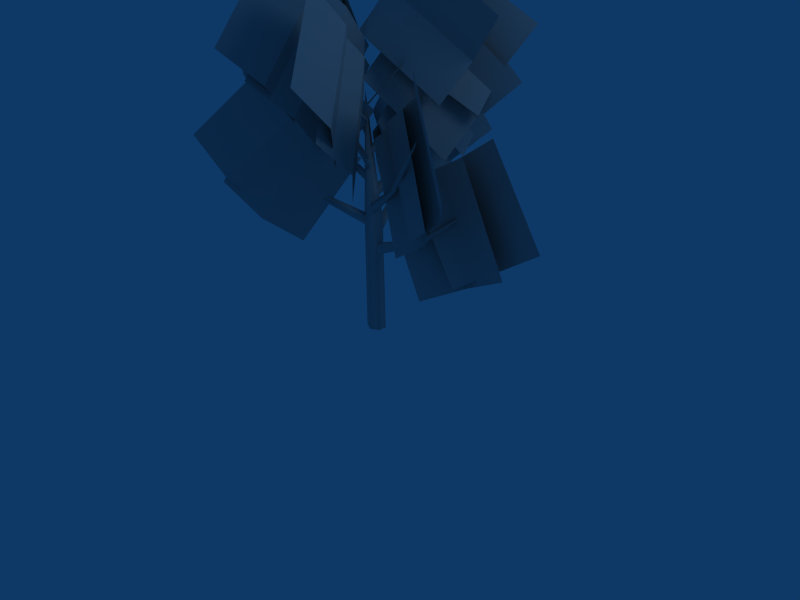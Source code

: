 # Source: cherry_bb.blend  (saved by Blender 2.44.0; exported with 4.5.12 LTS)
import bpy
from mathutils import Matrix  # noqa: F401  (used for matrix-valued properties, if any)

bpy.ops.wm.read_factory_settings(use_empty=True)
scene = bpy.context.scene
scene.name = 'Scene'

# ---- collections
col_collection_1 = bpy.data.collections.new('Collection 1'); scene.collection.children.link(col_collection_1)

# ---- materials (node trees are filled in below, after node groups)
mat_pmat3 = bpy.data.materials.new('pmat3')
mat_pmat3.alpha_threshold = 0.0
mat_pmat3.diffuse_color = (0.7, 0.7, 0.7, 1.0)
mat_pmat3.roughness = 0.5
mat_pmat3.line_color = (0.0, 0.0, 0.0, 1.0)
mat_pmat1 = bpy.data.materials.new('pmat1')
mat_pmat1.alpha_threshold = 0.0
mat_pmat1.diffuse_color = (0.7, 0.7, 0.7, 1.0)
mat_pmat1.roughness = 0.5
mat_pmat1.line_color = (0.0, 0.0, 0.0, 1.0)
mat_pmat2 = bpy.data.materials.new('pmat2')
mat_pmat2.alpha_threshold = 0.0
mat_pmat2.diffuse_color = (0.7, 0.7, 0.7, 1.0)
mat_pmat2.roughness = 0.5
mat_pmat2.specular_intensity = 2.0
mat_pmat2.line_color = (0.0, 0.0, 0.0, 1.0)

# ---- material node trees

# ---- world
world_world = bpy.data.worlds.new('World'); scene.world = world_world
world_world.color = (0.05656, 0.2208, 0.4)
world_world.use_sun_shadow = False
world_world.sun_shadow_jitter_overblur = 0.0
world_world.cycles.sampling_method = 'MANUAL'
world_world.cycles.sample_map_resolution = 256

# ---- cameras
cam_camera = bpy.data.cameras.new('Camera')
cam_camera.passepartout_alpha = 0.2
cam_camera.clip_end = 100.0
cam_camera.lens = 35.0
cam_camera.ortho_scale = 7.314
cam_camera.show_passepartout = False
cam_camera.show_safe_areas = True
cam_camera.dof.focus_distance = 0.0
cam_camera.dof.aperture_fstop = 128.0

# ---- lights
light_spot = bpy.data.lights.new('Spot', 'POINT')
light_spot.transmission_factor = 0.0
light_spot.cutoff_distance = 30.0
light_spot.energy = 100.0
light_spot.shadow_buffer_clip_start = 1.001
light_spot.shadow_soft_size = 1.0
light_spot.shadow_maximum_resolution = 0.006
light_spot.use_absolute_resolution = True
light_spot.cycles.use_multiple_importance_sampling = False

# ---- meshes
me_plant_pmat3 = bpy.data.meshes.new('plant_pmat3')
me_plant_pmat3.from_pydata([(0.7794, 0.06469, 9.426), (3.997, -0.06469, 3.2), (6.668, 1.386, 4.55), (3.451, 1.516, 10.78), (9.58, 0.8496, 6.066), (6.363, 0.979, 12.29), (2.734, 0.4703, 10.2), (6.367, 0.3257, 4.67), (8.559, 2.092, 6.064), (4.926, 2.237, 11.6), (11.18, 2.041, 7.789), (7.55, 2.186, 13.32), (-0.5035, 0.9865, 10.46), (-1.341, 3.939, 4.163), (-3.656, 5.97, 5.422), (-2.818, 3.017, 11.72), (-4.191, 8.915, 6.873), (-3.353, 5.962, 13.17), (-1.733, 3.012, 11.36), (-2.657, 6.179, 5.623), (-5.117, 7.695, 6.856), (-4.193, 4.528, 12.6), (-6.032, 10.26, 8.419), (-5.108, 7.095, 14.16), (-0.4109, -0.5686, 11.13), (-3.89, -2.983, 5.547), (-4.95, -5.583, 7.33), (-1.47, -3.169, 12.92), (-7.363, -6.713, 9.322), (-3.883, -4.299, 14.91), (-1.444, -2.093, 12.09), (-5.787, -4.879, 7.942), (-6.181, -7.26, 9.953), (-1.838, -4.474, 14.1), (-7.85, -8.303, 12.4), (-3.507, -5.517, 16.55), (0.7031, -0.4996, 12.46), (4.042, -2.326, 6.571), (6.844, -2.788, 8.303), (3.505, -0.9607, 14.19), (8.652, -4.995, 10.01), (5.313, -3.168, 15.9), (2.897, -1.761, 13.88), (6.403, -3.696, 8.609), (8.942, -4.047, 10.43), (5.436, -2.113, 15.7), (10.55, -6.053, 12.23), (7.044, -4.118, 17.5), (0.02198, 0.5772, 13.18), (0.6844, 4.951, 7.741), (0.4372, 7.55, 9.802), (-0.2252, 3.177, 15.24), (2.137, 9.674, 11.72), (1.474, 5.3, 17.15), (0.8138, 2.537, 14.57), (1.415, 7.49, 10.22), (1.488, 9.557, 12.58), (0.8871, 4.604, 16.93), (3.349, 11.1, 14.59), (2.748, 6.143, 18.94), (0.1894, 0.1382, 13.91), (-4.541, -0.8433, 7.916), (-7.044, -2.317, 10.13), (-2.314, -1.336, 16.13), (-9.915, -1.615, 12.28), (-5.185, -0.6337, 18.28), (-1.919, -0.2085, 14.18), (-6.522, -1.202, 9.988), (-8.266, -2.285, 12.16), (-3.663, -1.292, 16.35), (-10.3, -1.589, 14.24), (-5.701, -0.5962, 18.42), (-2.356, -0.04763, 15.97), (-8.223, -1.326, 12.2), (-9.782, -2.392, 14.98), (-3.915, -1.114, 18.76), (-11.67, -1.46, 17.61), (-5.805, -0.1814, 21.38), (-0.3335, -0.2074, 14.91), (2.37, -4.195, 9.823), (4.159, -5.862, 12.08), (1.455, -1.875, 17.17), (4.185, -8.474, 14.14), (1.481, -4.487, 19.23), (0.354, -2.045, 16.45), (3.29, -6.346, 12.36), (4.634, -7.766, 14.82), (1.697, -3.465, 18.91), (4.307, -10.03, 16.97), (1.371, -5.732, 21.06), (-0.5019, -0.16, 15.63), (2.874, 3.723, 10.87), (3.514, 6.016, 13.19), (0.1381, 2.132, 17.95), (5.675, 6.995, 15.52), (2.299, 3.112, 20.28), (0.6138, 1.062, 17.13), (4.19, 5.293, 13.5), (4.613, 7.104, 16.03), (1.037, 2.874, 19.66), (6.461, 7.665, 18.51), (2.885, 3.434, 22.13), (0.05538, -0.04715, 16.38), (-4.674, 1.467, 11.43), (-7.063, 1.56, 13.75), (-2.334, 0.04634, 18.69), (-8.691, 3.506, 15.9), (-3.961, 1.992, 20.85), (-1.283, 0.8012, 17.61), (-6.471, 2.321, 13.79), (-8.278, 2.579, 16.35), (-3.09, 1.059, 20.17), (-9.332, 4.544, 18.56), (-4.144, 3.025, 22.38), (-0.5452, 0.5606, 17.36), (-0.2809, -4.168, 12.2), (0.3363, -6.564, 14.42), (0.07203, -1.835, 19.59), (-1.04, -8.833, 16.42), (-1.304, -4.104, 21.59), (-0.8266, -1.21, 18.71), (-0.6049, -5.837, 13.98), (-0.2908, -8.064, 16.18), (-0.5125, -3.437, 20.91), (-1.833, -10.06, 18.05), (-2.055, -5.429, 22.78), (-0.8213, -0.04715, 18.12), (4.112, 1.612, 14.57), (5.258, 3.137, 16.87), (0.3247, 1.478, 20.42), (7.039, 2.974, 19.27), (2.106, 1.315, 22.82)], [], [(0, 1, 2, 3), (3, 2, 4, 5), (6, 7, 8, 9), (9, 8, 10, 11), (12, 13, 14, 15), (15, 14, 16, 17), (18, 19, 20, 21), (21, 20, 22, 23), (24, 25, 26, 27), (27, 26, 28, 29), (30, 31, 32, 33), (33, 32, 34, 35), (36, 37, 38, 39), (39, 38, 40, 41), (42, 43, 44, 45), (45, 44, 46, 47), (48, 49, 50, 51), (51, 50, 52, 53), (54, 55, 56, 57), (57, 56, 58, 59), (60, 61, 62, 63), (63, 62, 64, 65), (66, 67, 68, 69), (69, 68, 70, 71), (72, 73, 74, 75), (75, 74, 76, 77), (78, 79, 80, 81), (81, 80, 82, 83), (84, 85, 86, 87), (87, 86, 88, 89), (90, 91, 92, 93), (93, 92, 94, 95), (96, 97, 98, 99), (99, 98, 100, 101), (102, 103, 104, 105), (105, 104, 106, 107), (108, 109, 110, 111), (111, 110, 112, 113), (114, 115, 116, 117), (117, 116, 118, 119), (120, 121, 122, 123), (123, 122, 124, 125), (126, 127, 128, 129), (129, 128, 130, 131)])
_uv = me_plant_pmat3.uv_layers.new(name='UVTex')
_uv.uv.foreach_set('vector', [0.0, 0.0, 1.0, 0.0, 1.0, 0.5, 0.0, 0.5, 0.0, 0.5, 1.0, 0.5, 1.0, 1.0, 0.0, 1.0, 0.0, 0.0, 1.0, 0.0, 1.0, 0.5, 0.0, 0.5, 0.0, 0.5, 1.0, 0.5, 1.0, 1.0, 0.0, 1.0, 0.0, 0.0, 1.0, 0.0, 1.0, 0.5, 0.0, 0.5, 0.0, 0.5, 1.0, 0.5, 1.0, 1.0, 0.0, 1.0, 0.0, 0.0, 1.0, 0.0, 1.0, 0.5, 0.0, 0.5, 0.0, 0.5, 1.0, 0.5, 1.0, 1.0, 0.0, 1.0, 0.0, 0.0, 1.0, 0.0, 1.0, 0.5, 0.0, 0.5, 0.0, 0.5, 1.0, 0.5, 1.0, 1.0, 0.0, 1.0, 0.0, 0.0, 1.0, 0.0, 1.0, 0.5, 0.0, 0.5, 0.0, 0.5, 1.0, 0.5, 1.0, 1.0, 0.0, 1.0, 0.0, 0.0, 1.0, 0.0, 1.0, 0.5, 0.0, 0.5, 0.0, 0.5, 1.0, 0.5, 1.0, 1.0, 0.0, 1.0, 0.0, 0.0, 1.0, 0.0, 1.0, 0.5, 0.0, 0.5, 0.0, 0.5, 1.0, 0.5, 1.0, 1.0, 0.0, 1.0, 0.0, 0.0, 1.0, 0.0, 1.0, 0.5, 0.0, 0.5, 0.0, 0.5, 1.0, 0.5, 1.0, 1.0, 0.0, 1.0, 0.0, 0.0, 1.0, 0.0, 1.0, 0.5, 0.0, 0.5, 0.0, 0.5, 1.0, 0.5, 1.0, 1.0, 0.0, 1.0, 0.0, 0.0, 1.0, 0.0, 1.0, 0.5, 0.0, 0.5, 0.0, 0.5, 1.0, 0.5, 1.0, 1.0, 0.0, 1.0, 0.0, 0.0, 1.0, 0.0, 1.0, 0.5, 0.0, 0.5, 0.0, 0.5, 1.0, 0.5, 1.0, 1.0, 0.0, 1.0, 0.0, 0.0, 1.0, 0.0, 1.0, 0.5, 0.0, 0.5, 0.0, 0.5, 1.0, 0.5, 1.0, 1.0, 0.0, 1.0, 0.0, 0.0, 1.0, 0.0, 1.0, 0.5, 0.0, 0.5, 0.0, 0.5, 1.0, 0.5, 1.0, 1.0, 0.0, 1.0, 0.0, 0.0, 1.0, 0.0, 1.0, 0.5, 0.0, 0.5, 0.0, 0.5, 1.0, 0.5, 1.0, 1.0, 0.0, 1.0, 0.0, 0.0, 1.0, 0.0, 1.0, 0.5, 0.0, 0.5, 0.0, 0.5, 1.0, 0.5, 1.0, 1.0, 0.0, 1.0, 0.0, 0.0, 1.0, 0.0, 1.0, 0.5, 0.0, 0.5, 0.0, 0.5, 1.0, 0.5, 1.0, 1.0, 0.0, 1.0, 0.0, 0.0, 1.0, 0.0, 1.0, 0.5, 0.0, 0.5, 0.0, 0.5, 1.0, 0.5, 1.0, 1.0, 0.0, 1.0, 0.0, 0.0, 1.0, 0.0, 1.0, 0.5, 0.0, 0.5, 0.0, 0.5, 1.0, 0.5, 1.0, 1.0, 0.0, 1.0, 0.0, 0.0, 1.0, 0.0, 1.0, 0.5, 0.0, 0.5, 0.0, 0.5, 1.0, 0.5, 1.0, 1.0, 0.0, 1.0, 0.0, 0.0, 1.0, 0.0, 1.0, 0.5, 0.0, 0.5, 0.0, 0.5, 1.0, 0.5, 1.0, 1.0, 0.0, 1.0, 0.0, 0.0, 1.0, 0.0, 1.0, 0.5, 0.0, 0.5, 0.0, 0.5, 1.0, 0.5, 1.0, 1.0, 0.0, 1.0])
me_plant_pmat3.materials.append(mat_pmat3)
me_plant_pmat3.use_remesh_preserve_volume = False
me_plant_pmat3.use_remesh_preserve_attributes = False
me_plant_pmat3.use_mirror_vertex_groups = False
me_plant_pmat3.update()
me_plant_pmat1 = bpy.data.meshes.new('plant_pmat1')
me_plant_pmat1.from_pydata([(-0.4357, 0.0, 14.99), (0.0, -0.6086, 7.5), (0.5268, -0.3043, 7.515), (0.5691, 0.3286, 0.0), (0.5268, 0.3043, 7.515), (-0.5691, -0.3286, 0.0), (0.0, 0.6086, 7.5), (-0.5691, 0.3286, 0.0), (-0.4424, 0.0994, 14.54), (0.0, 0.6571, 0.0), (-0.5268, -0.3043, 7.485), (-0.4357, 0.0, 14.99), (0.0, -0.6571, 0.0), (0.5691, -0.3286, 0.0)], [], [(0, 1, 2), (0, 2, 8), (8, 2, 4), (10, 12, 1), (8, 4, 6), (10, 5, 12), (6, 7, 8), (8, 5, 10), (8, 7, 5), (8, 10, 11), (1, 0, 11), (1, 11, 10), (1, 12, 13), (1, 13, 2), (2, 13, 3), (2, 3, 4), (4, 3, 9), (4, 9, 6), (6, 9, 7)])
me_plant_pmat1.polygons.foreach_set('use_smooth', [True] * 19)
_uv = me_plant_pmat1.uv_layers.new(name='UVTex')
_uv.uv.foreach_set('vector', [0.2822, 0.9937, 0.5, -2.75, 0.7634, -2.742, 0.5, 0.9937, 0.3479, -2.742, 0.5497, 0.7705, 0.5497, 0.7705, 0.3479, -2.742, 0.6521, -2.742, 0.2366, 0.2423, 0.5, -3.5, 0.5, 0.25, 0.2788, 0.7705, 0.7634, -2.742, 0.5, -2.75, 0.2366, 0.2423, 0.2154, -3.5, 0.5, -3.5, 0.5, 0.25, 0.2154, -3.5, 0.2788, 3.771, 0.5497, 0.7705, 0.3357, -6.5, 0.3479, -2.758, 0.5497, 0.7705, 0.6643, -6.5, 0.3357, -6.5, 0.5497, 0.7705, 0.3479, -2.758, 0.5, 0.9937, 0.5, 0.1957, 0.2822, 0.5, 0.2822, 0.5, 0.5, 0.25, 0.2822, 3.994, 0.2366, 0.2423, 0.5, 0.25, 0.5, -3.5, 0.7846, -3.5, 0.5, 0.25, 0.7846, -3.5, 0.7634, 0.2577, 0.3479, 0.2577, 0.3357, -3.5, 0.6643, -3.5, 0.3479, 0.2577, 0.6643, -3.5, 0.6521, 0.2577, 0.7634, 0.2577, 0.7846, -3.5, 0.5, -3.5, 0.7634, 0.2577, 0.5, -3.5, 0.5, 0.25, 0.5, 0.25, 0.5, -3.5, 0.2154, -3.5])
me_plant_pmat1.materials.append(mat_pmat1)
me_plant_pmat1.use_remesh_preserve_volume = False
me_plant_pmat1.use_remesh_preserve_attributes = False
me_plant_pmat1.use_mirror_vertex_groups = False
me_plant_pmat1.update()
me_plant_pmat2 = bpy.data.meshes.new('plant_pmat2')
me_plant_pmat2.from_pydata([(1.808, -6.308, 17.89), (3.897, -0.2063, 7.032), (4.102, -0.1127, 6.789), (6.859, 1.995, 9.391), (2.231, 2.914, 14.34), (-1.728, -5.586, 18.52), (4.086, 0.2061, 6.862), (6.801, 2.022, 9.436), (3.858, 0.1127, 7.087), (-0.4528, -3.04, 15.92), (3.508, 4.007, 18.89), (6.835, 1.953, 9.452), (0.0, -0.402, 5.375), (0.1273, -0.201, 5.051), (0.1273, 0.201, 5.051), (0.0, 0.402, 5.375), (-0.1273, 0.201, 5.699), (-0.1273, -0.201, 5.699), (-0.3746, 0.05853, 12.22), (-1.354, 4.219, 8.055), (3.472, 4.033, 18.89), (-0.4538, 0.01509, 13.25), (-1.626, 4.28, 7.879), (-4.845, 6.565, 10.34), (-1.721, 3.991, 7.99), (-4.843, 6.521, 10.39), (-0.2784, 0.06716, 13.32), (-0.4206, 0.04881, 14.13), (-1.465, 3.948, 8.187), (-4.795, 6.591, 10.38), (0.3689, 0.1343, 6.259), (0.1475, 0.1894, 5.939), (1.697, -3.621, 13.61), (-0.3262, -0.02259, 6.016), (-0.1475, -0.1894, 6.561), (0.2213, -0.05513, 6.57), (-3.778, -5.605, 13.47), (-3.618, -2.75, 9.209), (-3.766, -2.957, 9.044), (-0.343, -0.1644, 12.36), (3.471, 3.989, 18.9), (-0.2334, -0.04862, 13.19), (-3.555, -3.17, 9.096), (-3.715, -5.622, 13.46), (-3.402, -2.962, 9.255), (-3.712, -5.567, 13.5), (-3.578, 1.208, 14.98), (-4.728, 3.087, 18.76), (-0.2435, 0.2903, 7.118), (-0.2188, 0.05684, 6.821), (0.02476, -0.2335, 6.828), (0.2435, -0.2903, 7.132), (0.2188, -0.05684, 7.429), (-0.02476, 0.2335, 7.422), (7.374, -4.248, 14.1), (3.751, -2.439, 10.54), (4.013, -2.491, 10.38), (-0.3402, 0.006579, 14.07), (2.122, 2.862, 14.48), (2.993, 1.619, 19.78), (4.269, -2.324, 10.58), (7.377, -4.189, 14.13), (3.934, -2.219, 10.67), (7.331, -4.215, 14.16), (2.075, 3.091, 14.49), (-0.1688, 0.02298, 12.51), (-0.2712, -0.2033, 8.191), (-0.1244, -0.1505, 10.39), (0.1011, -0.1239, 7.675), (0.05172, 0.1348, 10.63), (0.08112, 0.3292, 8.13), (-0.05973, -0.145, 11.5), (1.858, 0.8319, 16.58), (-0.1145, 0.08539, 11.31), (0.7928, 4.593, 11.39), (2.986, 6.673, 15.88), (0.5675, 4.746, 11.42), (-0.531, -2.999, 15.79), (-0.405, 0.145, 11.49), (1.9, 0.8612, 16.57), (0.4974, 4.628, 11.66), (2.984, 6.617, 15.9), (0.7162, 4.467, 11.62), (3.035, 6.615, 15.88), (0.2513, -0.05842, 8.884), (-1.705, -5.588, 18.53), (-0.0003184, 0.1608, 8.57), (-0.411, 0.05842, 8.861), (-0.2397, 0.151, 10.85), (-0.1583, -0.1625, 9.176), (-6.464, -0.502, 17.31), (-4.731, 3.06, 18.77), (-4.735, -0.6434, 12.24), (-3.727, 1.112, 14.99), (-4.772, -0.8913, 12.25), (-3.646, 1.261, 14.86), (-0.3503, -0.0862, 11.68), (-6.426, -0.5403, 17.33), (-4.62, -0.9217, 12.44), (-6.4, -0.496, 17.34), (-4.578, -0.6755, 12.43), (-0.3938, -0.05513, 14.14), (-0.1839, 0.3017, 9.744), (2.984, 1.626, 19.78), (-0.2886, 0.008793, 9.471), (-0.07754, -0.3017, 9.748), (-0.4148, -0.1348, 10.61), (0.02816, -0.007554, 10.02), (-0.4562, -3.022, 15.72), (-4.761, 3.065, 18.76), (1.719, -3.737, 13.42), (1.868, -6.314, 17.89), (1.939, -3.715, 13.46), (-1.714, -5.602, 18.51), (2.981, 1.616, 19.78), (1.877, 0.9084, 16.62), (1.918, -3.61, 13.66), (1.839, -6.279, 17.91)], [], [(11, 1, 2), (11, 2, 3), (3, 2, 6), (9, 21, 77), (10, 64, 20), (3, 6, 7), (7, 6, 8), (5, 108, 113), (7, 8, 1), (7, 1, 11), (91, 93, 46), (32, 106, 110), (1, 12, 13), (1, 13, 2), (2, 13, 14), (2, 14, 6), (6, 14, 15), (112, 67, 69), (6, 15, 16), (6, 16, 8), (8, 16, 17), (8, 17, 1), (1, 17, 12), (93, 39, 65), (29, 19, 22), (5, 77, 108), (20, 64, 40), (29, 22, 23), (23, 22, 24), (23, 24, 25), (25, 24, 28), (59, 72, 79), (72, 57, 79), (25, 28, 29), (29, 28, 19), (113, 108, 9), (19, 30, 31), (19, 31, 22), (22, 31, 33), (40, 64, 58), (109, 93, 91), (22, 33, 24), (24, 33, 34), (24, 34, 28), (28, 34, 35), (10, 4, 64), (28, 35, 30), (28, 30, 19), (36, 37, 38), (113, 9, 85), (36, 38, 42), (108, 41, 9), (4, 73, 64), (36, 42, 43), (43, 42, 44), (43, 44, 45), (45, 44, 37), (59, 79, 115), (91, 46, 47), (45, 37, 36), (37, 48, 49), (37, 49, 38), (38, 49, 50), (38, 50, 42), (42, 50, 51), (64, 73, 78), (42, 51, 52), (42, 52, 44), (44, 52, 53), (44, 53, 37), (37, 53, 48), (40, 58, 4), (54, 55, 56), (5, 9, 77), (54, 56, 60), (115, 101, 72), (112, 69, 116), (54, 60, 61), (61, 60, 62), (61, 62, 63), (63, 62, 55), (59, 115, 103), (95, 18, 93), (63, 55, 54), (55, 66, 68), (55, 68, 56), (93, 65, 46), (56, 68, 60), (60, 68, 70), (64, 78, 96), (64, 96, 58), (60, 70, 62), (62, 70, 66), (62, 66, 55), (116, 69, 88), (110, 67, 112), (58, 96, 71), (83, 74, 75), (75, 74, 76), (115, 27, 101), (75, 76, 80), (114, 115, 72), (46, 65, 95), (75, 80, 81), (81, 80, 82), (81, 82, 83), (83, 82, 74), (103, 115, 114), (74, 84, 86), (58, 71, 4), (116, 88, 32), (74, 86, 76), (76, 86, 87), (76, 87, 80), (80, 87, 89), (47, 95, 109), (32, 88, 106), (80, 89, 82), (82, 89, 84), (82, 84, 74), (109, 95, 93), (40, 4, 10), (90, 92, 94), (9, 41, 26), (90, 94, 98), (90, 98, 97), (4, 71, 73), (97, 98, 99), (99, 98, 100), (108, 21, 41), (99, 100, 92), (99, 92, 90), (92, 102, 104), (9, 26, 21), (79, 57, 115), (92, 104, 94), (94, 104, 105), (94, 105, 98), (98, 105, 107), (85, 9, 5), (93, 18, 39), (98, 107, 100), (100, 107, 102), (100, 102, 92), (47, 46, 95), (0, 110, 111), (111, 110, 112), (77, 21, 108), (111, 112, 116), (72, 101, 57), (95, 65, 18), (111, 116, 117), (117, 116, 32), (32, 0, 117), (0, 32, 110), (114, 72, 59), (110, 106, 67), (115, 57, 27)])
me_plant_pmat2.polygons.foreach_set('use_smooth', [True] * 158)
_uv = me_plant_pmat2.uv_layers.new(name='UVTex')
_uv.uv.foreach_set('vector', [0.0, 1.0, 0.0, 0.0, 1.0, 0.0, 0.0, 1.0, 0.0, 0.0, 1.0, 0.0, 0.0, 1.0, 0.0, 0.0, 1.0, 0.0, 0.0, 1.0, 0.0, 0.0, 1.0, 0.0, 0.0, 1.0, 0.0, 0.0, 1.0, 0.0, 0.0, 1.0, 0.0, 0.0, 1.0, 0.0, 0.0, 1.0, 0.0, 0.0, 1.0, 0.0, 0.0, 1.0, 0.0, 0.0, 1.0, 0.0, 0.0, 1.0, 0.0, 0.0, 1.0, 0.0, 0.0, 1.0, 0.0, 0.0, 1.0, 0.0, 0.0, 1.0, 0.0, 0.0, 1.0, 0.0, 0.0, 1.0, 0.0, 0.0, 1.0, 0.0, 0.0, 1.0, 0.0, 0.0, 1.0, 0.0, 0.0, 1.0, 0.0, 0.0, 1.0, 0.0, 0.0, 1.0, 0.0, 0.0, 1.0, 0.0, 0.0, 1.0, 0.0, 0.0, 1.0, 0.0, 0.0, 1.0, 0.0, 0.0, 1.0, 0.0, 0.0, 1.0, 0.0, 0.0, 1.0, 0.0, 0.0, 1.0, 0.0, 0.0, 1.0, 0.0, 0.0, 1.0, 0.0, 0.0, 1.0, 0.0, 0.0, 1.0, 0.0, 0.0, 1.0, 0.0, 0.0, 1.0, 0.0, 0.0, 1.0, 0.0, 0.0, 1.0, 0.0, 0.0, 1.0, 0.0, 0.0, 1.0, 0.0, 0.0, 1.0, 0.0, 0.0, 1.0, 0.0, 0.0, 1.0, 0.0, 0.0, 1.0, 0.0, 0.0, 1.0, 0.0, 0.0, 1.0, 0.0, 0.0, 1.0, 0.0, 0.0, 1.0, 0.0, 0.0, 1.0, 0.0, 0.0, 1.0, 0.0, 0.0, 1.0, 0.0, 0.0, 1.0, 0.0, 0.0, 1.0, 0.0, 0.0, 1.0, 0.0, 0.0, 1.0, 0.0, 0.0, 1.0, 0.0, 0.0, 1.0, 0.0, 0.0, 1.0, 0.0, 0.0, 1.0, 0.0, 0.0, 1.0, 0.0, 0.0, 1.0, 0.0, 0.0, 1.0, 0.0, 0.0, 1.0, 0.0, 0.0, 1.0, 0.0, 0.0, 1.0, 0.0, 0.0, 1.0, 0.0, 0.0, 1.0, 0.0, 0.0, 1.0, 0.0, 0.0, 1.0, 0.0, 0.0, 1.0, 0.0, 0.0, 1.0, 0.0, 0.0, 1.0, 0.0, 0.0, 1.0, 0.0, 0.0, 1.0, 0.0, 0.0, 1.0, 0.0, 0.0, 1.0, 0.0, 0.0, 1.0, 0.0, 0.0, 1.0, 0.0, 0.0, 1.0, 0.0, 0.0, 1.0, 0.0, 0.0, 1.0, 0.0, 0.0, 1.0, 0.0, 0.0, 1.0, 0.0, 0.0, 1.0, 0.0, 0.0, 1.0, 0.0, 0.0, 1.0, 0.0, 0.0, 1.0, 0.0, 0.0, 1.0, 0.0, 0.0, 1.0, 0.0, 0.0, 1.0, 0.0, 0.0, 1.0, 0.0, 0.0, 1.0, 0.0, 0.0, 1.0, 0.0, 0.0, 1.0, 0.0, 0.0, 1.0, 0.0, 0.0, 1.0, 0.0, 0.0, 1.0, 0.0, 0.0, 1.0, 0.0, 0.0, 1.0, 0.0, 0.0, 1.0, 0.0, 0.0, 1.0, 0.0, 0.0, 1.0, 0.0, 0.0, 1.0, 0.0, 0.0, 1.0, 0.0, 0.0, 1.0, 0.0, 0.0, 1.0, 0.0, 0.0, 1.0, 0.0, 0.0, 1.0, 0.0, 0.0, 1.0, 0.0, 0.0, 1.0, 0.0, 0.0, 1.0, 0.0, 0.0, 1.0, 0.0, 0.0, 1.0, 0.0, 0.0, 1.0, 0.0, 0.0, 1.0, 0.0, 0.0, 1.0, 0.0, 0.0, 1.0, 0.0, 0.0, 1.0, 0.0, 0.0, 1.0, 0.0, 0.0, 1.0, 0.0, 0.0, 1.0, 0.0, 0.0, 1.0, 0.0, 0.0, 1.0, 0.0, 0.0, 1.0, 0.0, 0.0, 1.0, 0.0, 0.0, 1.0, 0.0, 0.0, 1.0, 0.0, 0.0, 1.0, 0.0, 0.0, 1.0, 0.0, 0.0, 1.0, 0.0, 0.0, 1.0, 0.0, 0.0, 1.0, 0.0, 0.0, 1.0, 0.0, 0.0, 1.0, 0.0, 0.0, 1.0, 0.0, 0.0, 1.0, 0.0, 0.0, 1.0, 0.0, 0.0, 1.0, 0.0, 0.0, 1.0, 0.0, 0.0, 1.0, 0.0, 0.0, 1.0, 0.0, 0.0, 1.0, 0.0, 0.0, 1.0, 0.0, 0.0, 1.0, 0.0, 0.0, 1.0, 0.0, 0.0, 1.0, 0.0, 0.0, 1.0, 0.0, 0.0, 1.0, 0.0, 0.0, 1.0, 0.0, 0.0, 1.0, 0.0, 0.0, 1.0, 0.0, 0.0, 1.0, 0.0, 0.0, 1.0, 0.0, 0.0, 1.0, 0.0, 0.0, 1.0, 0.0, 0.0, 1.0, 0.0, 0.0, 1.0, 0.0, 0.0, 1.0, 0.0, 0.0, 1.0, 0.0, 0.0, 1.0, 0.0, 0.0, 1.0, 0.0, 0.0, 1.0, 0.0, 0.0, 1.0, 0.0, 0.0, 1.0, 0.0, 0.0, 1.0, 0.0, 0.0, 1.0, 0.0, 0.0, 1.0, 0.0, 0.0, 1.0, 0.0, 0.0, 1.0, 0.0, 0.0, 1.0, 0.0, 0.0, 1.0, 0.0, 0.0, 1.0, 0.0, 0.0, 1.0, 0.0, 0.0, 1.0, 0.0, 0.0, 1.0, 0.0, 0.0, 1.0, 0.0, 0.0, 1.0, 0.0, 0.0, 1.0, 0.0, 0.0, 1.0, 0.0, 0.0, 1.0, 0.0, 0.0, 1.0, 0.0, 0.0, 1.0, 0.0, 0.0, 1.0, 0.0, 0.0, 1.0, 0.0, 0.0, 1.0, 0.0, 0.0, 1.0, 0.0, 0.0, 1.0, 0.0, 0.0, 1.0, 0.0, 0.0, 1.0, 0.0, 0.0, 1.0, 0.0, 0.0, 1.0, 0.0, 0.0, 1.0, 0.0, 0.0, 1.0, 0.0, 0.0, 1.0, 0.0, 0.0, 1.0, 0.0, 0.0, 1.0, 0.0, 0.0, 1.0, 0.0, 0.0, 1.0, 0.0, 0.0, 1.0, 0.0, 0.0, 1.0, 0.0, 0.0, 1.0, 0.0, 0.0, 1.0, 0.0, 0.0, 1.0, 0.0, 0.0, 1.0, 0.0, 0.0, 1.0, 0.0, 0.0, 1.0, 0.0, 0.0, 1.0, 0.0, 0.0, 1.0, 0.0, 0.0, 1.0, 0.0, 0.0, 1.0, 0.0, 0.0, 1.0, 0.0, 0.0, 1.0, 0.0, 0.0, 1.0, 0.0, 0.0, 1.0, 0.0, 0.0, 1.0, 0.0, 0.0, 1.0, 0.0, 0.0, 1.0, 0.0, 0.0, 1.0, 0.0, 0.0, 1.0, 0.0, 0.0, 1.0, 0.0, 0.0, 1.0, 0.0, 0.0, 1.0, 0.0, 0.0, 1.0, 0.0, 0.0, 1.0, 0.0, 0.0, 1.0, 0.0, 0.0, 1.0, 0.0, 0.0, 1.0, 0.0, 0.0, 1.0, 0.0, 0.0, 1.0, 0.0, 0.0, 1.0, 0.0, 0.0, 1.0, 0.0, 0.0, 1.0, 0.0, 0.0, 1.0, 0.0, 0.0, 1.0, 0.0, 0.0, 1.0, 0.0, 0.0, 1.0, 0.0, 0.0, 1.0, 0.0, 0.0, 1.0, 0.0, 0.0, 1.0, 0.0, 0.0, 1.0, 0.0, 0.0, 1.0, 0.0, 0.0, 1.0, 0.0, 0.0, 1.0, 0.0, 0.0, 1.0, 0.0, 0.0, 1.0, 0.0, 0.0, 1.0, 0.0, 0.0, 1.0, 0.0, 0.0, 1.0, 0.0, 0.0, 1.0, 0.0, 0.0, 1.0, 0.0, 0.0, 1.0, 0.0, 0.0, 1.0, 0.0, 0.0, 1.0, 0.0, 0.0, 1.0, 0.0, 0.0, 1.0, 0.0, 0.0, 1.0, 0.0, 0.0, 1.0, 0.0, 0.0, 1.0, 0.0, 0.0, 1.0, 0.0, 0.0, 1.0, 0.0, 0.0, 1.0, 0.0, 0.0, 1.0, 0.0, 0.0, 1.0, 0.0, 0.0, 1.0, 0.0, 0.0, 1.0, 0.0, 0.0, 1.0, 0.0, 0.0, 1.0, 0.0, 0.0, 1.0, 0.0, 0.0, 1.0, 0.0, 0.0, 1.0, 0.0, 0.0, 1.0, 0.0, 0.0, 1.0, 0.0, 0.0, 1.0, 0.0, 0.0, 1.0, 0.0, 0.0, 1.0, 0.0, 0.0, 1.0, 0.0, 0.0, 1.0, 0.0, 0.0, 1.0, 0.0, 0.0, 1.0, 0.0, 0.0, 1.0, 0.0, 0.0, 1.0, 0.0, 0.0, 1.0, 0.0, 0.0, 1.0, 0.0, 0.0, 1.0, 0.0, 0.0, 1.0, 0.0, 0.0, 1.0, 0.0, 0.0, 1.0, 0.0, 0.0, 1.0, 0.0, 0.0, 1.0, 0.0, 0.0, 1.0, 0.0, 0.0, 1.0, 0.0, 0.0, 1.0, 0.0, 0.0, 1.0, 0.0, 0.0, 1.0, 0.0, 0.0, 1.0, 0.0, 0.0, 1.0, 0.0, 0.0, 1.0, 0.0, 0.0, 1.0, 0.0, 0.0, 1.0, 0.0, 0.0, 1.0, 0.0, 0.0, 1.0, 0.0, 0.0, 1.0, 0.0, 0.0, 1.0, 0.0, 0.0, 1.0, 0.0, 0.0, 1.0, 0.0, 0.0, 1.0, 0.0, 0.0, 1.0, 0.0, 0.0, 1.0, 0.0, 0.0, 1.0, 0.0])
me_plant_pmat2.materials.append(mat_pmat2)
me_plant_pmat2.use_remesh_preserve_volume = False
me_plant_pmat2.use_remesh_preserve_attributes = False
me_plant_pmat2.use_mirror_vertex_groups = False
me_plant_pmat2.update()

# ---- objects
ob_plant_pmat3 = bpy.data.objects.new('plant_pmat3', me_plant_pmat3)
ob_plant_pmat1 = bpy.data.objects.new('plant_pmat1', me_plant_pmat1)
ob_plant_pmat2 = bpy.data.objects.new('plant_pmat2', me_plant_pmat2)
ob_lamp = bpy.data.objects.new('Lamp', light_spot)
ob_camera = bpy.data.objects.new('Camera', cam_camera)

# ---- transforms, parenting, visibility, modifiers, constraints
ob_plant_pmat3.location = (0.0, 0.0, 0.0)
ob_plant_pmat3.scale = (0.2234, 0.1888, 0.2234)
ob_plant_pmat3.lock_rotations_4d = False
ob_plant_pmat3.empty_display_type = 'ARROWS'
ob_plant_pmat3.color = (0.0, 0.0, 0.0, 1.0)
ob_plant_pmat3.lineart.crease_threshold = 0.0
ob_plant_pmat1.location = (0.0, 0.0, 0.0)
ob_plant_pmat1.scale = (0.2234, 0.1888, 0.2234)
ob_plant_pmat1.lock_rotations_4d = False
ob_plant_pmat1.empty_display_type = 'ARROWS'
ob_plant_pmat1.color = (0.0, 0.0, 0.0, 1.0)
ob_plant_pmat1.lineart.crease_threshold = 0.0
ob_plant_pmat2.location = (0.0, 0.0, 0.0)
ob_plant_pmat2.scale = (0.2234, 0.1888, 0.2234)
ob_plant_pmat2.lock_rotations_4d = False
ob_plant_pmat2.empty_display_type = 'ARROWS'
ob_plant_pmat2.color = (0.0, 0.0, 0.0, 1.0)
ob_plant_pmat2.lineart.crease_threshold = 0.0
ob_lamp.location = (4.076, 1.005, 5.904)
ob_lamp.rotation_euler = (0.6503, 0.05522, 1.866)
ob_lamp.lock_rotations_4d = False
ob_lamp.empty_display_type = 'ARROWS'
ob_lamp.color = (0.0, 0.0, 0.0, 0.0)
ob_lamp.lineart.crease_threshold = 0.0
ob_camera.location = (7.481, -6.508, 5.344)
ob_camera.rotation_euler = (1.109, 0.01082, 0.8149)
ob_camera.lock_rotations_4d = False
ob_camera.empty_display_type = 'ARROWS'
ob_camera.color = (0.0, 0.0, 0.0, 0.0)
ob_camera.display_type = 'WIRE'
ob_camera.lineart.crease_threshold = 0.0

# ---- collection membership
col_collection_1.objects.link(ob_plant_pmat3)
col_collection_1.objects.link(ob_plant_pmat1)
col_collection_1.objects.link(ob_plant_pmat2)
col_collection_1.objects.link(ob_lamp)
col_collection_1.objects.link(ob_camera)

# ---- scene / render settings (as saved in the file)
scene.camera = ob_camera
scene.frame_start = 1; scene.frame_end = 250; scene.frame_set(1)
scene.render.engine = 'BLENDER_EEVEE_NEXT'
scene.render.image_settings.file_format = 'JPEG'
scene.render.image_settings.color_mode = 'RGB'
scene.render.image_settings.compression = 90
scene.render.resolution_x = 800
scene.render.resolution_y = 600
scene.render.pixel_aspect_x = 100.0
scene.render.pixel_aspect_y = 100.0
scene.render.fps = 25
scene.render.dither_intensity = 0.0
scene.render.use_compositing = False
scene.render.use_sequencer = False
scene.render.bake_margin = 2
scene.render.bake_bias = 0.0
scene.render.use_stamp_time = False
scene.render.use_stamp_date = False
scene.render.use_stamp_frame = False
scene.render.use_stamp_camera = False
scene.render.use_stamp_scene = False
scene.render.use_stamp_filename = False
scene.render.use_stamp_render_time = False
scene.render.stamp_font_size = 0
scene.cycles.use_denoising = False
scene.cycles.samples = 10
scene.cycles.sampling_pattern = 'TABULATED_SOBOL'
scene.cycles.light_sampling_threshold = 0.0
scene.cycles.use_adaptive_sampling = False
scene.cycles.use_light_tree = False
scene.cycles.blur_glossy = 0.0
scene.cycles.volume_bounces = 1
scene.cycles.pixel_filter_type = 'GAUSSIAN'
scene.cycles.sample_clamp_indirect = 0.0
scene.view_settings.view_transform = 'Raw'
bpy.context.view_layer.update()
